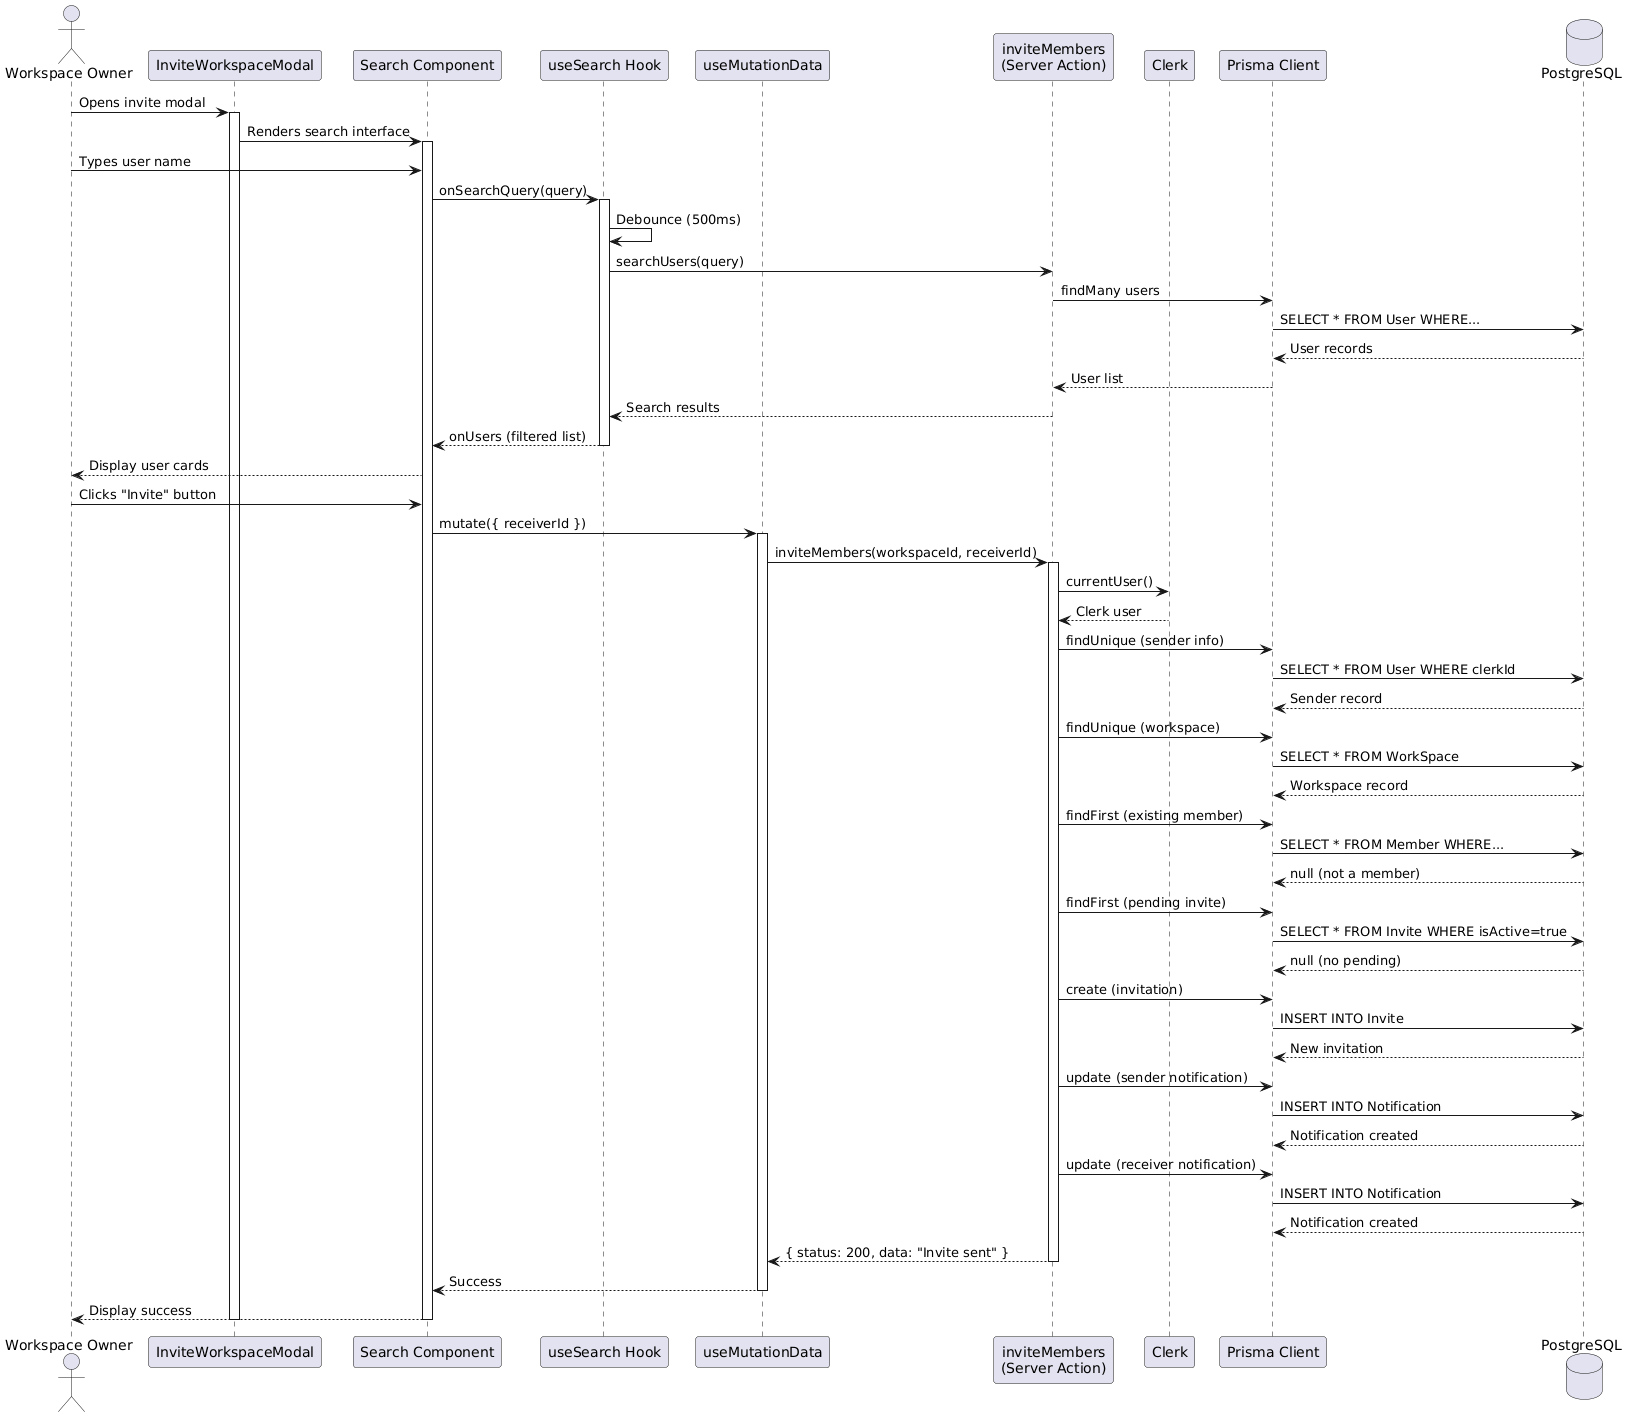

The diagram above was rendered by PlantUML. Its source (embedded in the PNG):
@startuml
actor "Workspace Owner" as owner
participant "InviteWorkspaceModal" as modal
participant "Search Component" as search
participant "useSearch Hook" as hook
participant "useMutationData" as mutation
participant "inviteMembers\n(Server Action)" as action
participant "Clerk" as clerk
participant "Prisma Client" as prisma
database "PostgreSQL" as db

owner -> modal: Opens invite modal
activate modal

modal -> search: Renders search interface
activate search

owner -> search: Types user name
search -> hook: onSearchQuery(query)
activate hook

hook -> hook: Debounce (500ms)
hook -> action: searchUsers(query)
action -> prisma: findMany users
prisma -> db: SELECT * FROM User WHERE...
db --> prisma: User records
prisma --> action: User list
action --> hook: Search results
hook --> search: onUsers (filtered list)
deactivate hook

search --> owner: Display user cards

owner -> search: Clicks "Invite" button
search -> mutation: mutate({ receiverId })
activate mutation

mutation -> action: inviteMembers(workspaceId, receiverId)
activate action

action -> clerk: currentUser()
clerk --> action: Clerk user

action -> prisma: findUnique (sender info)
prisma -> db: SELECT * FROM User WHERE clerkId
db --> prisma: Sender record

action -> prisma: findUnique (workspace)
prisma -> db: SELECT * FROM WorkSpace
db --> prisma: Workspace record

action -> prisma: findFirst (existing member)
prisma -> db: SELECT * FROM Member WHERE...
db --> prisma: null (not a member)

action -> prisma: findFirst (pending invite)
prisma -> db: SELECT * FROM Invite WHERE isActive=true
db --> prisma: null (no pending)

action -> prisma: create (invitation)
prisma -> db: INSERT INTO Invite
db --> prisma: New invitation

action -> prisma: update (sender notification)
prisma -> db: INSERT INTO Notification
db --> prisma: Notification created

action -> prisma: update (receiver notification)
prisma -> db: INSERT INTO Notification
db --> prisma: Notification created

action --> mutation: { status: 200, data: "Invite sent" }
deactivate action

mutation --> search: Success
deactivate mutation

search --> owner: Display success
deactivate search
deactivate modal
@enduml